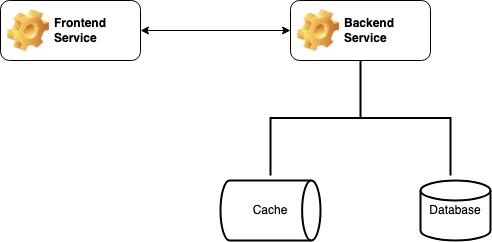

The diagram above was exported from draw.io. Its source (the exported page's mxGraphModel, read from the mxfile embedded in the PNG):
<mxGraphModel dx="1273" dy="637" grid="1" gridSize="10" guides="1" tooltips="1" connect="1" arrows="1" fold="1" page="1" pageScale="1" pageWidth="850" pageHeight="1100" math="0" shadow="0">
  <root>
    <mxCell id="0" />
    <mxCell id="1" parent="0" />
    <mxCell id="Ku-Cz6WN6Vir0tNNueqz-1" value="Frontend Service" style="label;whiteSpace=wrap;html=1;image=img/clipart/Gear_128x128.png" vertex="1" parent="1">
      <mxGeometry x="180" y="180" width="140" height="60" as="geometry" />
    </mxCell>
    <mxCell id="Ku-Cz6WN6Vir0tNNueqz-3" value="" style="endArrow=classic;startArrow=classic;html=1;rounded=0;exitX=1;exitY=0.5;exitDx=0;exitDy=0;" edge="1" parent="1" source="Ku-Cz6WN6Vir0tNNueqz-1">
      <mxGeometry width="50" height="50" relative="1" as="geometry">
        <mxPoint x="330" y="230" as="sourcePoint" />
        <mxPoint x="470" y="210" as="targetPoint" />
      </mxGeometry>
    </mxCell>
    <mxCell id="Ku-Cz6WN6Vir0tNNueqz-4" value="Backend Service" style="label;whiteSpace=wrap;html=1;image=img/clipart/Gear_128x128.png" vertex="1" parent="1">
      <mxGeometry x="470" y="180" width="140" height="60" as="geometry" />
    </mxCell>
    <mxCell id="Ku-Cz6WN6Vir0tNNueqz-5" value="" style="strokeWidth=2;html=1;shape=mxgraph.flowchart.annotation_2;align=left;labelPosition=right;pointerEvents=1;rotation=90;" vertex="1" parent="1">
      <mxGeometry x="482.5" y="207.5" width="115" height="180" as="geometry" />
    </mxCell>
    <mxCell id="Ku-Cz6WN6Vir0tNNueqz-12" value="Cache" style="strokeWidth=2;html=1;shape=mxgraph.flowchart.direct_data;whiteSpace=wrap;" vertex="1" parent="1">
      <mxGeometry x="400" y="360" width="100" height="60" as="geometry" />
    </mxCell>
    <mxCell id="Ku-Cz6WN6Vir0tNNueqz-13" value="Database" style="strokeWidth=2;html=1;shape=mxgraph.flowchart.database;whiteSpace=wrap;" vertex="1" parent="1">
      <mxGeometry x="600" y="360" width="70" height="60" as="geometry" />
    </mxCell>
  </root>
</mxGraphModel>